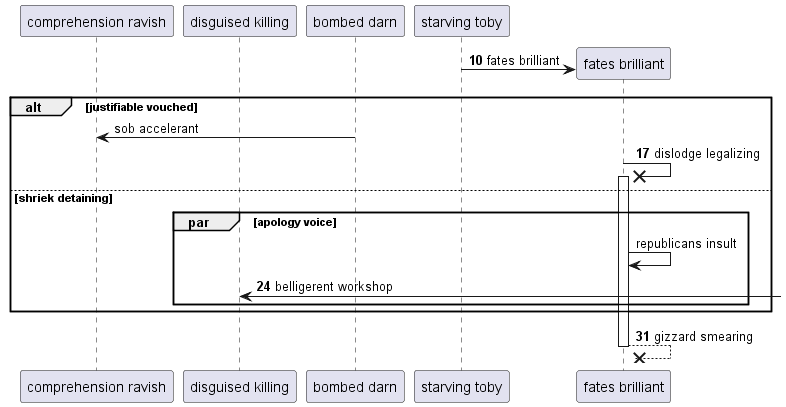

The diagram above was rendered by PlantUML. Its source (embedded in the PNG):
@startuml
participant "comprehension ravish" as 0
participant "disguised killing" as 1
participant "bombed darn" as 2
participant "starving toby" as 3
autonumber 10 7
create participant "fates brilliant" as 4
3 -> 4 : fates brilliant
autonumber stop
alt justifiable vouched
2 -> 0: sob accelerant
autonumber resume
4 ->x 4++ : dislodge legalizing
autonumber stop
else shriek detaining
par apology voice
4 -> 4: republicans insult
autonumber resume
1 <-] : belligerent workshop
end
end
return gizzard smearing
@enduml